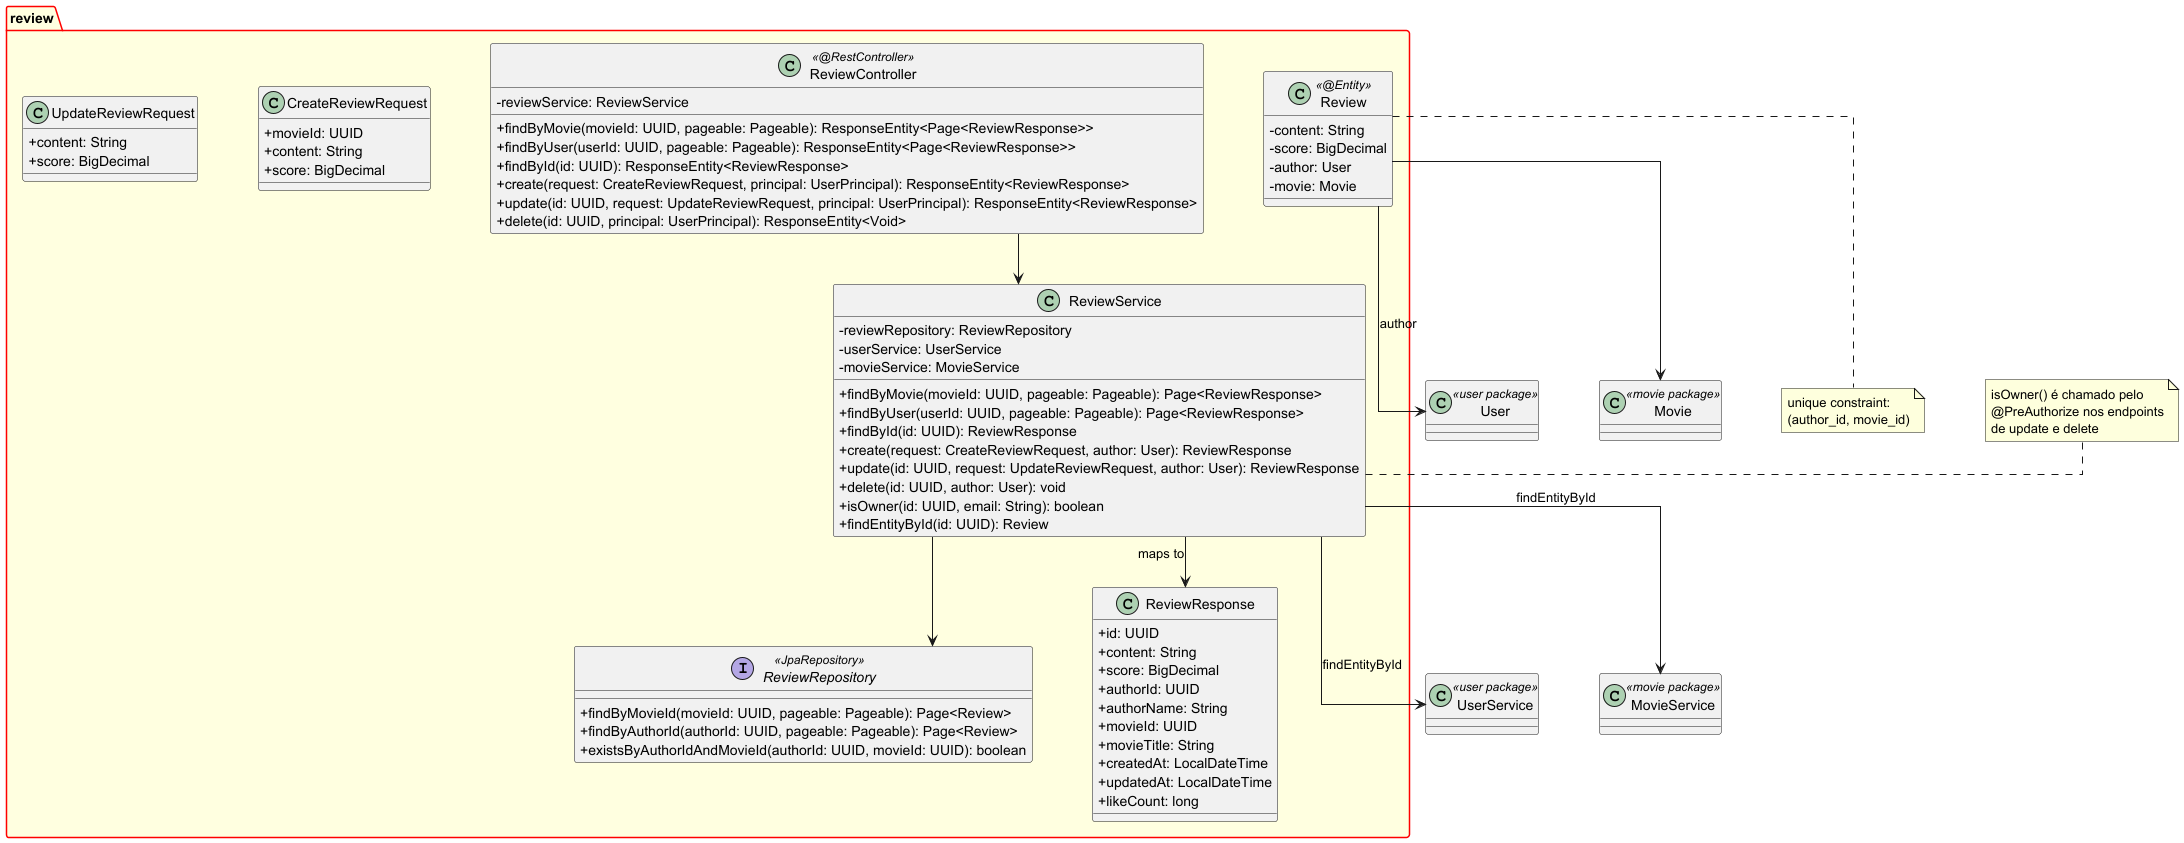

The diagram above was rendered by PlantUML. Its source (embedded in the PNG):
@startuml 05 - Package: review

skinparam classAttributeIconSize 0
skinparam linetype ortho
skinparam packageBackgroundColor LightYellow
skinparam packageBorderColor Red
skinparam nodesep 60
skinparam ranksep 50

package "review" {
  class Review << @Entity >> {
    - content: String
    - score: BigDecimal
    - author: User
    - movie: Movie
  }

  class ReviewController << @RestController >> {
    - reviewService: ReviewService
    + findByMovie(movieId: UUID, pageable: Pageable): ResponseEntity<Page<ReviewResponse>>
    + findByUser(userId: UUID, pageable: Pageable): ResponseEntity<Page<ReviewResponse>>
    + findById(id: UUID): ResponseEntity<ReviewResponse>
    + create(request: CreateReviewRequest, principal: UserPrincipal): ResponseEntity<ReviewResponse>
    + update(id: UUID, request: UpdateReviewRequest, principal: UserPrincipal): ResponseEntity<ReviewResponse>
    + delete(id: UUID, principal: UserPrincipal): ResponseEntity<Void>
  }

  class ReviewService {
    - reviewRepository: ReviewRepository
    - userService: UserService
    - movieService: MovieService
    + findByMovie(movieId: UUID, pageable: Pageable): Page<ReviewResponse>
    + findByUser(userId: UUID, pageable: Pageable): Page<ReviewResponse>
    + findById(id: UUID): ReviewResponse
    + create(request: CreateReviewRequest, author: User): ReviewResponse
    + update(id: UUID, request: UpdateReviewRequest, author: User): ReviewResponse
    + delete(id: UUID, author: User): void
    + isOwner(id: UUID, email: String): boolean
    + findEntityById(id: UUID): Review
  }

  interface ReviewRepository << JpaRepository >> {
    + findByMovieId(movieId: UUID, pageable: Pageable): Page<Review>
    + findByAuthorId(authorId: UUID, pageable: Pageable): Page<Review>
    + existsByAuthorIdAndMovieId(authorId: UUID, movieId: UUID): boolean
  }

  class CreateReviewRequest {
    + movieId: UUID
    + content: String
    + score: BigDecimal
  }

  class UpdateReviewRequest {
    + content: String
    + score: BigDecimal
  }

  class ReviewResponse {
    + id: UUID
    + content: String
    + score: BigDecimal
    + authorId: UUID
    + authorName: String
    + movieId: UUID
    + movieTitle: String
    + createdAt: LocalDateTime
    + updatedAt: LocalDateTime
    + likeCount: long
  }
}

' External references
class UserService << user package >>
class MovieService << movie package >>
class User << user package >>
class Movie << movie package >>

Review --> User : author
Review --> Movie
ReviewController --> ReviewService
ReviewService --> ReviewRepository
ReviewService --> UserService : findEntityById
ReviewService --> MovieService : findEntityById
ReviewService --> ReviewResponse : maps to

note right of ReviewService
  isOwner() é chamado pelo
  @PreAuthorize nos endpoints
  de update e delete
end note

note bottom of Review
  unique constraint:
  (author_id, movie_id)
end note

@enduml